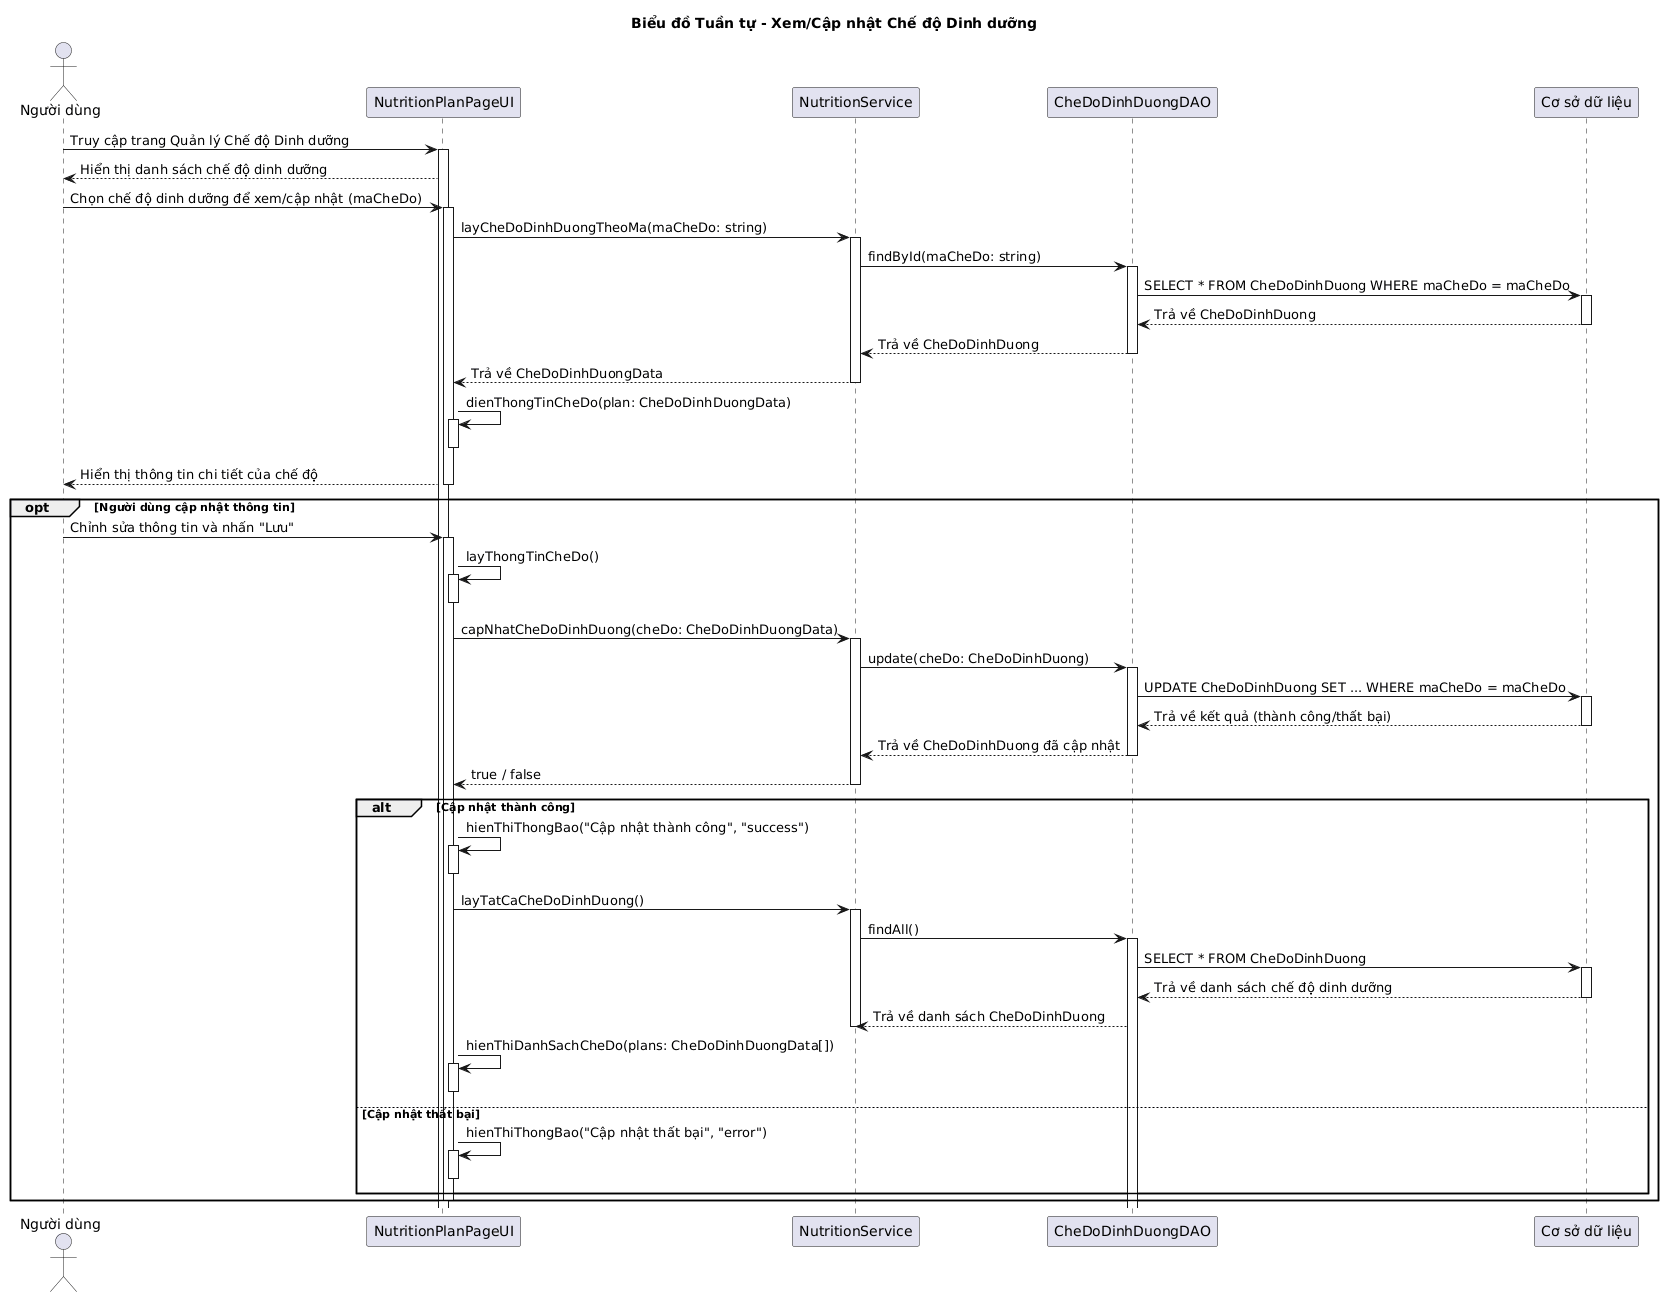

The diagram above was rendered by PlantUML. Its source (embedded in the PNG):
@startuml
!pragma layout smetana

title Biểu đồ Tuần tự - Xem/Cập nhật Chế độ Dinh dưỡng

actor "Người dùng" as User
participant "NutritionPlanPageUI" as UI
participant "NutritionService" as Service
participant "CheDoDinhDuongDAO" as DAO
participant "Cơ sở dữ liệu" as DB

User -> UI: Truy cập trang Quản lý Chế độ Dinh dưỡng
activate UI
UI --> User: Hiển thị danh sách chế độ dinh dưỡng

User -> UI: Chọn chế độ dinh dưỡng để xem/cập nhật (maCheDo)
activate UI
UI -> Service: layCheDoDinhDuongTheoMa(maCheDo: string)
activate Service
Service -> DAO: findById(maCheDo: string)
activate DAO
DAO -> DB: SELECT * FROM CheDoDinhDuong WHERE maCheDo = maCheDo
activate DB
DB --> DAO: Trả về CheDoDinhDuong
deactivate DB
DAO --> Service: Trả về CheDoDinhDuong
deactivate DAO
Service --> UI: Trả về CheDoDinhDuongData
deactivate Service
UI -> UI: dienThongTinCheDo(plan: CheDoDinhDuongData)
activate UI
deactivate UI
UI --> User: Hiển thị thông tin chi tiết của chế độ
deactivate UI

opt Người dùng cập nhật thông tin
  User -> UI: Chỉnh sửa thông tin và nhấn "Lưu"
  activate UI
  UI -> UI: layThongTinCheDo()
  activate UI
  deactivate UI
  UI -> Service: capNhatCheDoDinhDuong(cheDo: CheDoDinhDuongData)
  activate Service
  Service -> DAO: update(cheDo: CheDoDinhDuong)
  activate DAO
  DAO -> DB: UPDATE CheDoDinhDuong SET ... WHERE maCheDo = maCheDo
  activate DB
  DB --> DAO: Trả về kết quả (thành công/thất bại)
  deactivate DB
  DAO --> Service: Trả về CheDoDinhDuong đã cập nhật
  deactivate DAO
  Service --> UI: true / false
  deactivate Service

  alt Cập nhật thành công
    UI -> UI: hienThiThongBao("Cập nhật thành công", "success")
    activate UI
    deactivate UI
    UI -> Service: layTatCaCheDoDinhDuong()
    activate Service
    Service -> DAO: findAll()
    activate DAO
    DAO -> DB: SELECT * FROM CheDoDinhDuong
    activate DB
    DB --> DAO: Trả về danh sách chế độ dinh dưỡng
    deactivate DB
    DAO --> Service: Trả về danh sách CheDoDinhDuong
    deactivate Service
    UI -> UI: hienThiDanhSachCheDo(plans: CheDoDinhDuongData[])
    activate UI
    deactivate UI
  else Cập nhật thất bại
    UI -> UI: hienThiThongBao("Cập nhật thất bại", "error")
    activate UI
    deactivate UI
  end
  deactivate UI
end
@enduml